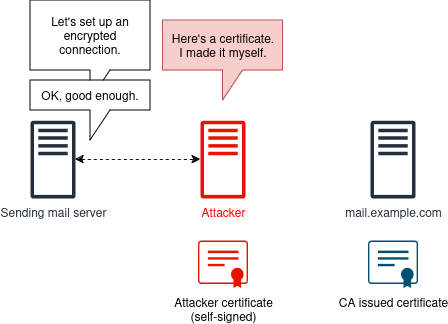

The diagram above was exported from draw.io. Its source (the exported page's mxGraphModel, read from the mxfile embedded in the PNG):
<mxGraphModel dx="1434" dy="730" grid="1" gridSize="10" guides="1" tooltips="1" connect="1" arrows="1" fold="1" page="1" pageScale="1" pageWidth="850" pageHeight="1100" math="0" shadow="0">
  <root>
    <mxCell id="0" />
    <mxCell id="1" parent="0" />
    <mxCell id="o1DrwuTKIrJlHSvJf3sy-2" style="edgeStyle=orthogonalEdgeStyle;rounded=0;orthogonalLoop=1;jettySize=auto;html=1;startArrow=classic;startFill=1;dashed=1;" parent="1" source="LgBMxuQ5LwW9qhDialf_-9" target="LgBMxuQ5LwW9qhDialf_-12" edge="1">
      <mxGeometry relative="1" as="geometry" />
    </mxCell>
    <mxCell id="LgBMxuQ5LwW9qhDialf_-9" value="Sending mail server" style="sketch=0;outlineConnect=0;fontColor=#232F3E;gradientColor=none;fillColor=#232F3D;strokeColor=none;dashed=0;verticalLabelPosition=bottom;verticalAlign=top;align=center;html=1;fontSize=12;fontStyle=0;aspect=fixed;pointerEvents=1;shape=mxgraph.aws4.traditional_server;" parent="1" vertex="1">
      <mxGeometry x="190" y="560" width="45" height="78" as="geometry" />
    </mxCell>
    <mxCell id="LgBMxuQ5LwW9qhDialf_-10" value="mail.example.com" style="sketch=0;outlineConnect=0;fontColor=#232F3E;gradientColor=none;fillColor=#232F3D;strokeColor=none;dashed=0;verticalLabelPosition=bottom;verticalAlign=top;align=center;html=1;fontSize=12;fontStyle=0;aspect=fixed;pointerEvents=1;shape=mxgraph.aws4.traditional_server;" parent="1" vertex="1">
      <mxGeometry x="530" y="560" width="45" height="78" as="geometry" />
    </mxCell>
    <mxCell id="LgBMxuQ5LwW9qhDialf_-11" value="Let's set up an encrypted connection." style="shape=callout;whiteSpace=wrap;html=1;perimeter=calloutPerimeter;spacing=5;" parent="1" vertex="1">
      <mxGeometry x="190" y="440" width="120" height="100" as="geometry" />
    </mxCell>
    <mxCell id="LgBMxuQ5LwW9qhDialf_-12" value="Attacker" style="sketch=0;outlineConnect=0;fillColor=#e51400;strokeColor=#B20000;dashed=0;verticalLabelPosition=bottom;verticalAlign=top;align=center;html=1;fontSize=12;fontStyle=0;aspect=fixed;pointerEvents=1;shape=mxgraph.aws4.traditional_server;fontColor=#FF0000;" parent="1" vertex="1">
      <mxGeometry x="360" y="560" width="45" height="78" as="geometry" />
    </mxCell>
    <mxCell id="LgBMxuQ5LwW9qhDialf_-13" value="Here's a certificate. I made it myself." style="shape=callout;whiteSpace=wrap;html=1;perimeter=calloutPerimeter;fillColor=#f8cecc;strokeColor=#b85450;spacing=7;" parent="1" vertex="1">
      <mxGeometry x="322.5" y="460" width="120" height="80" as="geometry" />
    </mxCell>
    <mxCell id="o1DrwuTKIrJlHSvJf3sy-1" value="OK, good enough." style="shape=callout;whiteSpace=wrap;html=1;perimeter=calloutPerimeter;spacing=5;" parent="1" vertex="1">
      <mxGeometry x="190" y="520" width="120" height="60" as="geometry" />
    </mxCell>
    <mxCell id="mWqy3pQop8QBo8hwVkRA-1" value="CA issued certificate" style="points=[[0.015,0.015,0],[0.25,0,0],[0.5,0,0],[0.75,0,0],[0.985,0.015,0],[1,0.22,0],[1,0.44,0],[1,0.67,0],[0.985,0.89,0],[0,0.22,0],[0,0.44,0],[0,0.67,0],[0.015,0.89,0],[0.25,0.91,0],[0.5,0.91,0],[0.785,0.955,0]];verticalLabelPosition=bottom;sketch=0;html=1;verticalAlign=top;aspect=fixed;align=center;pointerEvents=1;shape=mxgraph.cisco19.x509_certificate;fillColor=#005073;strokeColor=none;" vertex="1" parent="1">
      <mxGeometry x="527.5" y="680" width="50" height="47.5" as="geometry" />
    </mxCell>
    <mxCell id="mWqy3pQop8QBo8hwVkRA-2" value="&lt;div&gt;Attacker certificate&lt;br&gt;(self-signed)&lt;br&gt;&lt;/div&gt;" style="points=[[0.015,0.015,0],[0.25,0,0],[0.5,0,0],[0.75,0,0],[0.985,0.015,0],[1,0.22,0],[1,0.44,0],[1,0.67,0],[0.985,0.89,0],[0,0.22,0],[0,0.44,0],[0,0.67,0],[0.015,0.89,0],[0.25,0.91,0],[0.5,0.91,0],[0.785,0.955,0]];verticalLabelPosition=bottom;sketch=0;html=1;verticalAlign=top;aspect=fixed;align=center;pointerEvents=1;shape=mxgraph.cisco19.x509_certificate;fillColor=#e51400;strokeColor=#B20000;fontColor=default;" vertex="1" parent="1">
      <mxGeometry x="357.5" y="680" width="50" height="47.5" as="geometry" />
    </mxCell>
  </root>
</mxGraphModel>